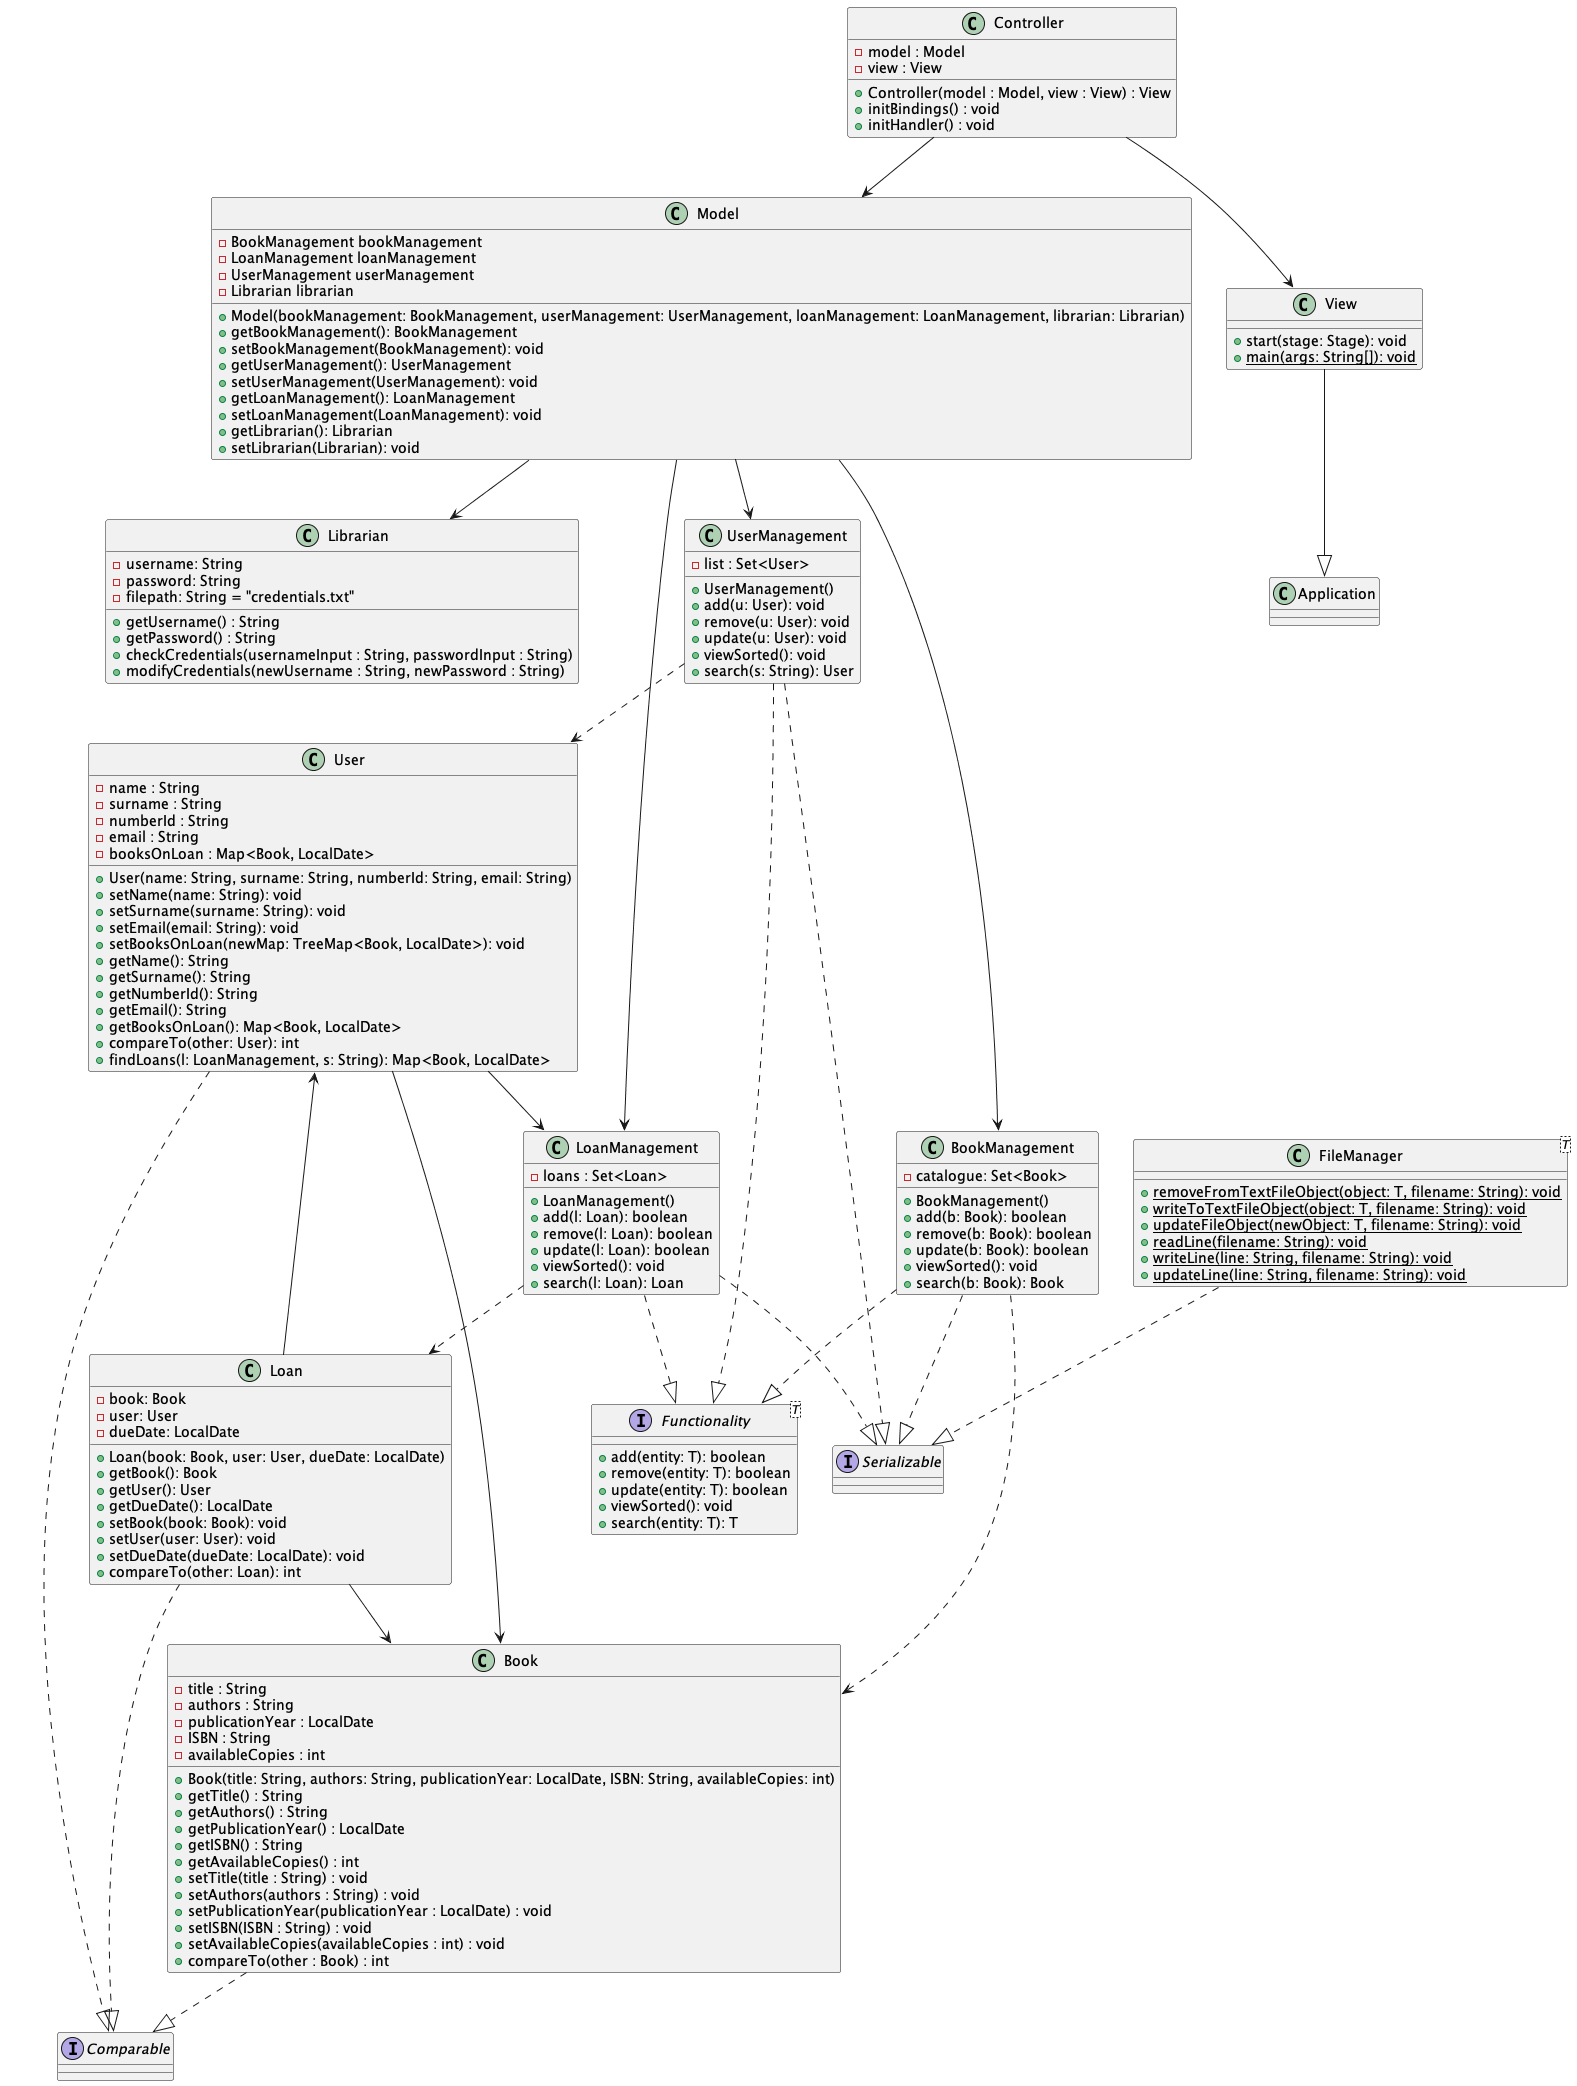

The diagram above was rendered by PlantUML. Its source (embedded in the PNG):
@startuml

interface Serializable
interface Comparable

class Application 

class View {
  + start(stage: Stage): void
  + main(args: String[]): void {static}
}

class Controller {
  - model : Model
  - view : View
  + Controller(model : Model, view : View) : View
  + initBindings() : void
  + initHandler() : void
}

class Model {
  - BookManagement bookManagement
  - LoanManagement loanManagement
  - UserManagement userManagement
  - Librarian librarian
  + Model(bookManagement: BookManagement, userManagement: UserManagement, loanManagement: LoanManagement, librarian: Librarian)
  + getBookManagement(): BookManagement
  + setBookManagement(BookManagement): void
  + getUserManagement(): UserManagement
  + setUserManagement(UserManagement): void
  + getLoanManagement(): LoanManagement
  + setLoanManagement(LoanManagement): void
  + getLibrarian(): Librarian
  + setLibrarian(Librarian): void
}

class Librarian {
  - username: String
  - password: String
  - filepath: String = "credentials.txt"
  + getUsername() : String
  + getPassword() : String
  + checkCredentials(usernameInput : String, passwordInput : String)
  + modifyCredentials(newUsername : String, newPassword : String)
}

class User {
  - name : String
  - surname : String
  - numberId : String
  - email : String
  - booksOnLoan : Map<Book, LocalDate>
  + User(name: String, surname: String, numberId: String, email: String)
  + setName(name: String): void
  + setSurname(surname: String): void
  + setEmail(email: String): void
  + setBooksOnLoan(newMap: TreeMap<Book, LocalDate>): void
  + getName(): String
  + getSurname(): String
  + getNumberId(): String
  + getEmail(): String
  + getBooksOnLoan(): Map<Book, LocalDate>
  + compareTo(other: User): int
  + findLoans(l: LoanManagement, s: String): Map<Book, LocalDate>
}

class Book {
  - title : String
  - authors : String
  - publicationYear : LocalDate
  - ISBN : String
  - availableCopies : int
  +Book(title: String, authors: String, publicationYear: LocalDate, ISBN: String, availableCopies: int)
  + getTitle() : String
  + getAuthors() : String
  + getPublicationYear() : LocalDate
  + getISBN() : String
  + getAvailableCopies() : int
  + setTitle(title : String) : void
  + setAuthors(authors : String) : void
  + setPublicationYear(publicationYear : LocalDate) : void
  + setISBN(ISBN : String) : void
  + setAvailableCopies(availableCopies : int) : void
  +compareTo(other : Book) : int
}

class Loan {
  - book: Book
  - user: User
  - dueDate: LocalDate
  + Loan(book: Book, user: User, dueDate: LocalDate)
  + getBook(): Book
  + getUser(): User
  + getDueDate(): LocalDate
  + setBook(book: Book): void
  + setUser(user: User): void
  + setDueDate(dueDate: LocalDate): void
  + compareTo(other: Loan): int
}

interface Functionality<T> {
  + add(entity: T): boolean
  + remove(entity: T): boolean
  + update(entity: T): boolean
  + viewSorted(): void
  + search(entity: T): T
}

class BookManagement {
  - catalogue: Set<Book>
  + BookManagement()
  + add(b: Book): boolean
  + remove(b: Book): boolean
  + update(b: Book): boolean
  + viewSorted(): void
  + search(b: Book): Book
}

class LoanManagement {
  - loans : Set<Loan>
  + LoanManagement()
  + add(l: Loan): boolean
  + remove(l: Loan): boolean
  + update(l: Loan): boolean
  + viewSorted(): void
  + search(l: Loan): Loan
}

class UserManagement {
  - list : Set<User> 
  + UserManagement()
  + add(u: User): void
  + remove(u: User): void
  + update(u: User): void
  + viewSorted(): void
  + search(s: String): User
}

class FileManager<T> {
  + removeFromTextFileObject(object: T, filename: String): void {static}
  + writeToTextFileObject(object: T, filename: String): void {static}
  + updateFileObject(newObject: T, filename: String): void{static}
  + readLine(filename: String): void{static}
  + writeLine(line: String, filename: String): void{static}
  + updateLine(line: String, filename: String): void{static}
}

Controller --> Model
Controller --> View
View --|> Application

Model --> BookManagement
Model --> LoanManagement
Model --> UserManagement
Model --> Librarian

User --> Book
User --> LoanManagement
User ..|> Comparable

Book ..|> Comparable


Loan --> Book
Loan --> User
Loan ..|> Comparable


BookManagement ..|> Functionality
BookManagement ..|> Serializable
BookManagement ..> Book

LoanManagement ..|> Functionality
LoanManagement ..|> Serializable
LoanManagement ..> Loan

UserManagement ..|> Functionality
UserManagement ..|> Serializable
UserManagement ..> User

FileManager ..|> Serializable

@enduml